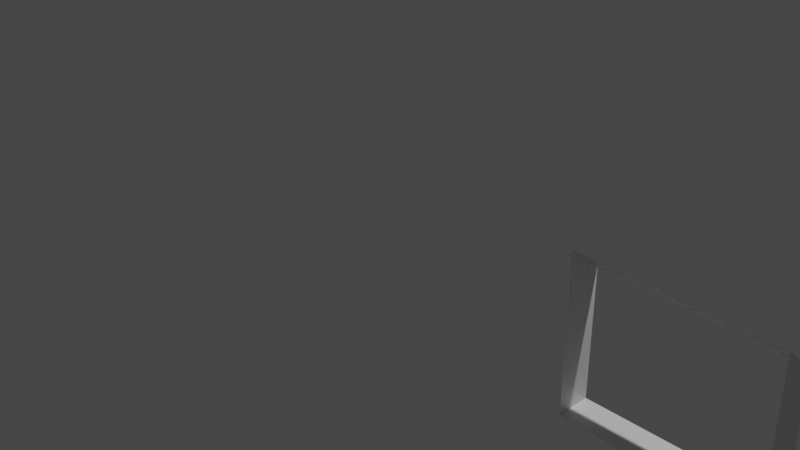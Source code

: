 # Source: Component2.blend  (saved by Blender 3.2.14; exported with 4.5.12 LTS)
import bpy
from mathutils import Matrix  # noqa: F401  (used for matrix-valued properties, if any)

bpy.ops.wm.read_factory_settings(use_empty=True)
scene = bpy.context.scene
scene.name = 'Scene'

# ---- collections
col_collection = bpy.data.collections.new('Collection'); scene.collection.children.link(col_collection)

# ---- materials (node trees are filled in below, after node groups)
mat_material = bpy.data.materials.new('Material')
mat_material.alpha_threshold = 0.0
mat_material.use_transparent_shadow = False
mat_material.line_color = (0.0, 0.0, 0.0, 1.0)

# ---- material node trees
mat_material.use_nodes = True; mat_material.node_tree.nodes.clear()
_N = mat_material.node_tree.nodes; _L = mat_material.node_tree.links
n0 = _N.new('ShaderNodeOutputMaterial'); n0.name = 'Material Output'; n0.location = (300, 300)
n1 = _N.new('ShaderNodeBsdfPrincipled'); n1.name = 'Principled BSDF'; n1.location = (10, 300)
n1.distribution = 'GGX'
n1.subsurface_method = 'RANDOM_WALK_SKIN'
n1.inputs[2].default_value = 0.4
n1.inputs[3].default_value = 1.45
n1.inputs[27].default_value = (0.0, 0.0, 0.0, 1.0)
n1.inputs[28].default_value = 1.0
_L.new(n1.outputs[0], n0.inputs[0])
n0.is_active_output = True

# ---- world
world_world = bpy.data.worlds.new('World'); scene.world = world_world
world_world.use_nodes = True; world_world.node_tree.nodes.clear()
_N = world_world.node_tree.nodes; _L = world_world.node_tree.links
n0 = _N.new('ShaderNodeOutputWorld'); n0.name = 'World Output'; n0.location = (300, 300)
n1 = _N.new('ShaderNodeBackground'); n1.name = 'Background'; n1.location = (10, 300)
n1.inputs[0].default_value = (0.05088, 0.05088, 0.05088, 1.0)
_L.new(n1.outputs[0], n0.inputs[0])
n0.is_active_output = True
world_world.color = (0.05088, 0.05088, 0.05088)
world_world.use_sun_shadow = False
world_world.sun_shadow_jitter_overblur = 0.0

# ---- cameras
cam_camera = bpy.data.cameras.new('Camera')
cam_camera.clip_end = 100.0
cam_camera.ortho_scale = 7.314

# ---- lights
light_light = bpy.data.lights.new('Light', 'POINT')
light_light.transmission_factor = 0.0
light_light.energy = 1000.0
light_light.shadow_soft_size = 0.1
light_light.shadow_maximum_resolution = 0.006
light_light.use_absolute_resolution = True

# ---- meshes
me_cube_001 = bpy.data.meshes.new('Cube.001')
me_cube_001.from_pydata([(-1.0, -0.1158, 0.5381), (-1.0, -0.1147, -1.0), (1.0, -0.1191, 0.454), (1.0, -0.1143, -1.0), (-1.0, 0.08342, -1.0), (1.0, 0.08156, 0.2791), (-1.0, 0.08263, 0.385), (1.0, 0.08008, -1.0), (-1.0, -0.2915, 0.6736), (1.0, -0.3259, -0.7966), (-1.0, -0.2941, -1.0), (1.0, -0.3259, -1.0), (1.0, -0.3252, 0.6336), (-1.0, -0.2938, -0.8269)], [], [(0, 2, 5, 6), (3, 2, 12, 9), (0, 1, 13, 8), (1, 3, 11, 10), (7, 5, 2, 3), (6, 4, 1, 0), (4, 7, 3, 1), (8, 12, 2, 0), (9, 11, 3), (10, 13, 1)])
_uv = me_cube_001.uv_layers.new(name='UVMap')
_uv.uv.foreach_set('vector', [0.5673, 0.1153, 0.5567, 0.635, 0.5349, 0.6083, 0.5481, 0.1417, 0.375, 0.6321, 0.5567, 0.635, 0.5792, 0.6623, 0.4004, 0.6517, 0.5673, 0.1153, 0.375, 0.1178, 0.3966, 0.1012, 0.5842, 0.09196, 0.125, 0.6322, 0.375, 0.6321, 0.375, 0.6454, 0.125, 0.6434, 0.375, 0.62, 0.5349, 0.6083, 0.5567, 0.635, 0.375, 0.6321, 0.5481, 0.1417, 0.375, 0.1302, 0.375, 0.1178, 0.5673, 0.1153, 0.125, 0.6198, 0.375, 0.62, 0.375, 0.6321, 0.125, 0.6322, 0.5842, 0.09196, 0.5792, 0.6623, 0.5567, 0.635, 0.5673, 0.1153, 0.4004, 0.6517, 0.375, 0.6454, 0.375, 0.6321, 0.375, 0.1066, 0.3966, 0.1012, 0.375, 0.1178])
me_cube_001.materials.append(mat_material)
me_cube_001.use_mirror_vertex_groups = False
me_cube_001.update()

# ---- objects
ob_light = bpy.data.objects.new('Light', light_light)
ob_camera = bpy.data.objects.new('Camera', cam_camera)
ob_cube_001 = bpy.data.objects.new('Cube.001', me_cube_001)

# ---- transforms, parenting, visibility, modifiers, constraints
ob_light.location = (4.076, 1.005, 5.904)
ob_light.rotation_euler = (0.6503, 0.05522, 1.866)
ob_light.lock_rotations_4d = False
ob_light.empty_display_type = 'ARROWS'
ob_light.color = (0.0, 0.0, 0.0, 0.0)
ob_light.lineart.crease_threshold = 0.0
ob_camera.location = (7.359, -6.926, 4.958)
ob_camera.rotation_euler = (1.109, 0.0, 0.8149)
ob_camera.lock_rotations_4d = False
ob_camera.empty_display_type = 'ARROWS'
ob_camera.color = (0.0, 0.0, 0.0, 0.0)
ob_camera.display_type = 'WIRE'
ob_camera.lineart.crease_threshold = 0.0
ob_cube_001.location = (3.406, 0.0, 0.0)
ob_cube_001.lock_rotations_4d = False
ob_cube_001.empty_display_type = 'ARROWS'
ob_cube_001.lineart.crease_threshold = 0.0

# ---- collection membership
col_collection.objects.link(ob_light)
col_collection.objects.link(ob_camera)
col_collection.objects.link(ob_cube_001)

# ---- scene / render settings (as saved in the file)
scene.camera = ob_camera
scene.frame_start = 1; scene.frame_end = 250; scene.frame_set(1)
scene.render.engine = 'BLENDER_EEVEE_NEXT'
scene.cycles.sampling_pattern = 'TABULATED_SOBOL'
scene.cycles.use_light_tree = False
scene.view_settings.view_transform = 'Filmic'
bpy.context.view_layer.update()
